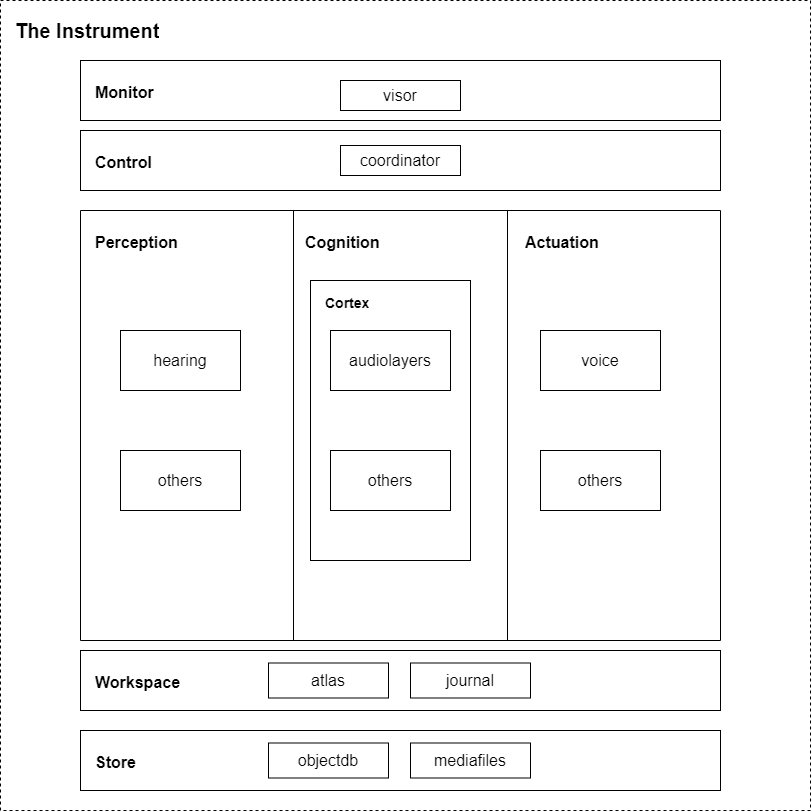

The diagram above was exported from draw.io. Its source (the exported page's mxGraphModel, read from the mxfile embedded in the PNG):
<mxGraphModel dx="1422" dy="762" grid="1" gridSize="10" guides="1" tooltips="1" connect="1" arrows="1" fold="1" page="1" pageScale="1" pageWidth="827" pageHeight="1169" math="0" shadow="0">
  <root>
    <mxCell id="0" />
    <mxCell id="1" parent="0" />
    <mxCell id="YkS4KOZF0eOlFlQLzMBI-1" value="" style="whiteSpace=wrap;html=1;aspect=fixed;dashed=1;" parent="1" vertex="1">
      <mxGeometry x="80" y="150" width="810" height="810" as="geometry" />
    </mxCell>
    <mxCell id="NjyUeQif0aEkkl0X5UnV-1" value="&lt;h1&gt;&lt;font style=&quot;font-size: 20px;&quot;&gt;The Instrument&lt;/font&gt;&lt;/h1&gt;" style="text;html=1;strokeColor=none;fillColor=none;spacing=5;spacingTop=-20;whiteSpace=wrap;overflow=hidden;rounded=0;dashed=1;" vertex="1" parent="1">
      <mxGeometry x="90" y="160" width="190" height="40" as="geometry" />
    </mxCell>
    <mxCell id="NjyUeQif0aEkkl0X5UnV-2" value="" style="shape=table;startSize=0;container=1;collapsible=0;childLayout=tableLayout;" vertex="1" parent="1">
      <mxGeometry x="160" y="360" width="640" height="430" as="geometry" />
    </mxCell>
    <mxCell id="NjyUeQif0aEkkl0X5UnV-3" value="" style="shape=tableRow;horizontal=0;startSize=0;swimlaneHead=0;swimlaneBody=0;top=0;left=0;bottom=0;right=0;collapsible=0;dropTarget=0;fillColor=none;points=[[0,0.5],[1,0.5]];portConstraint=eastwest;dashed=1;" vertex="1" parent="NjyUeQif0aEkkl0X5UnV-2">
      <mxGeometry width="640" height="430" as="geometry" />
    </mxCell>
    <mxCell id="NjyUeQif0aEkkl0X5UnV-4" value="" style="shape=partialRectangle;html=1;whiteSpace=wrap;connectable=0;overflow=hidden;fillColor=none;top=0;left=0;bottom=0;right=0;pointerEvents=1;dashed=1;" vertex="1" parent="NjyUeQif0aEkkl0X5UnV-3">
      <mxGeometry width="213" height="430" as="geometry">
        <mxRectangle width="213" height="430" as="alternateBounds" />
      </mxGeometry>
    </mxCell>
    <mxCell id="NjyUeQif0aEkkl0X5UnV-5" value="" style="shape=partialRectangle;html=1;whiteSpace=wrap;connectable=0;overflow=hidden;fillColor=none;top=0;left=0;bottom=0;right=0;pointerEvents=1;dashed=1;" vertex="1" parent="NjyUeQif0aEkkl0X5UnV-3">
      <mxGeometry x="213" width="214" height="430" as="geometry">
        <mxRectangle width="214" height="430" as="alternateBounds" />
      </mxGeometry>
    </mxCell>
    <mxCell id="NjyUeQif0aEkkl0X5UnV-6" value="" style="shape=partialRectangle;html=1;whiteSpace=wrap;connectable=0;overflow=hidden;fillColor=none;top=0;left=0;bottom=0;right=0;pointerEvents=1;dashed=1;" vertex="1" parent="NjyUeQif0aEkkl0X5UnV-3">
      <mxGeometry x="427" width="213" height="430" as="geometry">
        <mxRectangle width="213" height="430" as="alternateBounds" />
      </mxGeometry>
    </mxCell>
    <mxCell id="NjyUeQif0aEkkl0X5UnV-7" value="" style="rounded=0;whiteSpace=wrap;html=1;" vertex="1" parent="1">
      <mxGeometry x="160" y="800" width="640" height="60" as="geometry" />
    </mxCell>
    <mxCell id="NjyUeQif0aEkkl0X5UnV-9" value="" style="rounded=0;whiteSpace=wrap;html=1;" vertex="1" parent="1">
      <mxGeometry x="160" y="210" width="640" height="60" as="geometry" />
    </mxCell>
    <mxCell id="NjyUeQif0aEkkl0X5UnV-23" value="" style="rounded=0;whiteSpace=wrap;html=1;" vertex="1" parent="1">
      <mxGeometry x="160" y="880" width="640" height="60" as="geometry" />
    </mxCell>
    <mxCell id="NjyUeQif0aEkkl0X5UnV-26" value="" style="rounded=0;whiteSpace=wrap;html=1;" vertex="1" parent="1">
      <mxGeometry x="160" y="280" width="640" height="60" as="geometry" />
    </mxCell>
    <mxCell id="NjyUeQif0aEkkl0X5UnV-30" value="&lt;h1 style=&quot;&quot;&gt;&lt;font style=&quot;font-size: 16px;&quot;&gt;Perception&lt;/font&gt;&lt;/h1&gt;" style="text;html=1;strokeColor=none;fillColor=none;spacing=5;spacingTop=-20;whiteSpace=wrap;overflow=hidden;rounded=0;dashed=1;" vertex="1" parent="1">
      <mxGeometry x="170" y="370" width="190" height="40" as="geometry" />
    </mxCell>
    <mxCell id="NjyUeQif0aEkkl0X5UnV-34" value="&lt;h1&gt;&lt;font style=&quot;font-size: 16px;&quot;&gt;Workspace&lt;/font&gt;&lt;/h1&gt;" style="text;html=1;strokeColor=none;fillColor=none;spacing=5;spacingTop=-20;whiteSpace=wrap;overflow=hidden;rounded=0;dashed=1;" vertex="1" parent="1">
      <mxGeometry x="170" y="810" width="190" height="40" as="geometry" />
    </mxCell>
    <mxCell id="NjyUeQif0aEkkl0X5UnV-35" value="&lt;h1&gt;&lt;font style=&quot;font-size: 16px;&quot;&gt;Store&lt;/font&gt;&lt;/h1&gt;" style="text;html=1;strokeColor=none;fillColor=none;spacing=5;spacingTop=-20;whiteSpace=wrap;overflow=hidden;rounded=0;dashed=1;" vertex="1" parent="1">
      <mxGeometry x="170" y="890" width="190" height="40" as="geometry" />
    </mxCell>
    <mxCell id="NjyUeQif0aEkkl0X5UnV-36" value="&lt;h1 style=&quot;&quot;&gt;&lt;font style=&quot;font-size: 16px;&quot;&gt;Cognition&lt;/font&gt;&lt;/h1&gt;" style="text;html=1;strokeColor=none;fillColor=none;spacing=5;spacingTop=-20;whiteSpace=wrap;overflow=hidden;rounded=0;dashed=1;" vertex="1" parent="1">
      <mxGeometry x="380" y="370" width="190" height="40" as="geometry" />
    </mxCell>
    <mxCell id="NjyUeQif0aEkkl0X5UnV-37" value="&lt;h1 style=&quot;&quot;&gt;&lt;font style=&quot;font-size: 16px;&quot;&gt;Actuation&lt;/font&gt;&lt;/h1&gt;" style="text;html=1;strokeColor=none;fillColor=none;spacing=5;spacingTop=-20;whiteSpace=wrap;overflow=hidden;rounded=0;dashed=1;" vertex="1" parent="1">
      <mxGeometry x="600" y="370" width="190" height="40" as="geometry" />
    </mxCell>
    <mxCell id="NjyUeQif0aEkkl0X5UnV-38" value="&lt;h1&gt;&lt;font style=&quot;font-size: 16px;&quot;&gt;Control&lt;/font&gt;&lt;/h1&gt;" style="text;html=1;strokeColor=none;fillColor=none;spacing=5;spacingTop=-20;whiteSpace=wrap;overflow=hidden;rounded=0;dashed=1;" vertex="1" parent="1">
      <mxGeometry x="170" y="290" width="190" height="40" as="geometry" />
    </mxCell>
    <mxCell id="NjyUeQif0aEkkl0X5UnV-39" value="&lt;h1&gt;&lt;font style=&quot;font-size: 16px;&quot;&gt;Monitor&lt;/font&gt;&lt;/h1&gt;" style="text;html=1;strokeColor=none;fillColor=none;spacing=5;spacingTop=-20;whiteSpace=wrap;overflow=hidden;rounded=0;dashed=1;" vertex="1" parent="1">
      <mxGeometry x="170" y="220" width="190" height="40" as="geometry" />
    </mxCell>
    <mxCell id="NjyUeQif0aEkkl0X5UnV-40" value="voice" style="rounded=0;whiteSpace=wrap;html=1;fontSize=16;" vertex="1" parent="1">
      <mxGeometry x="620" y="480" width="120" height="60" as="geometry" />
    </mxCell>
    <mxCell id="NjyUeQif0aEkkl0X5UnV-41" value="" style="rounded=0;whiteSpace=wrap;html=1;fontSize=16;" vertex="1" parent="1">
      <mxGeometry x="390" y="430" width="160" height="280" as="geometry" />
    </mxCell>
    <mxCell id="NjyUeQif0aEkkl0X5UnV-42" value="hearing" style="rounded=0;whiteSpace=wrap;html=1;fontSize=16;" vertex="1" parent="1">
      <mxGeometry x="200" y="480" width="120" height="60" as="geometry" />
    </mxCell>
    <mxCell id="NjyUeQif0aEkkl0X5UnV-43" value="coordinator" style="rounded=0;whiteSpace=wrap;html=1;fontSize=16;" vertex="1" parent="1">
      <mxGeometry x="420" y="295" width="120" height="30" as="geometry" />
    </mxCell>
    <mxCell id="NjyUeQif0aEkkl0X5UnV-45" value="others" style="rounded=0;whiteSpace=wrap;html=1;fontSize=16;" vertex="1" parent="1">
      <mxGeometry x="620" y="600" width="120" height="60" as="geometry" />
    </mxCell>
    <mxCell id="NjyUeQif0aEkkl0X5UnV-46" value="others" style="rounded=0;whiteSpace=wrap;html=1;fontSize=16;" vertex="1" parent="1">
      <mxGeometry x="410" y="600" width="120" height="60" as="geometry" />
    </mxCell>
    <mxCell id="NjyUeQif0aEkkl0X5UnV-47" value="atlas" style="rounded=0;whiteSpace=wrap;html=1;fontSize=16;" vertex="1" parent="1">
      <mxGeometry x="348" y="812.5" width="120" height="35" as="geometry" />
    </mxCell>
    <mxCell id="NjyUeQif0aEkkl0X5UnV-50" value="objectdb" style="rounded=0;whiteSpace=wrap;html=1;fontSize=16;" vertex="1" parent="1">
      <mxGeometry x="348" y="892.5" width="120" height="35" as="geometry" />
    </mxCell>
    <mxCell id="NjyUeQif0aEkkl0X5UnV-51" value="mediafiles" style="rounded=0;whiteSpace=wrap;html=1;fontSize=16;" vertex="1" parent="1">
      <mxGeometry x="490" y="892.5" width="120" height="35" as="geometry" />
    </mxCell>
    <mxCell id="NjyUeQif0aEkkl0X5UnV-52" value="visor" style="rounded=0;whiteSpace=wrap;html=1;fontSize=16;" vertex="1" parent="1">
      <mxGeometry x="420" y="230" width="120" height="30" as="geometry" />
    </mxCell>
    <mxCell id="NjyUeQif0aEkkl0X5UnV-53" value="&lt;h1 style=&quot;&quot;&gt;&lt;font style=&quot;font-size: 14px;&quot;&gt;Cortex&lt;/font&gt;&lt;/h1&gt;" style="text;html=1;strokeColor=none;fillColor=none;spacing=5;spacingTop=-20;whiteSpace=wrap;overflow=hidden;rounded=0;dashed=1;" vertex="1" parent="1">
      <mxGeometry x="400" y="430" width="190" height="40" as="geometry" />
    </mxCell>
    <mxCell id="NjyUeQif0aEkkl0X5UnV-54" value="audiolayers" style="rounded=0;whiteSpace=wrap;html=1;fontSize=16;" vertex="1" parent="1">
      <mxGeometry x="410" y="480" width="120" height="60" as="geometry" />
    </mxCell>
    <mxCell id="NjyUeQif0aEkkl0X5UnV-55" value="others" style="rounded=0;whiteSpace=wrap;html=1;fontSize=16;" vertex="1" parent="1">
      <mxGeometry x="200" y="600" width="120" height="60" as="geometry" />
    </mxCell>
    <mxCell id="NjyUeQif0aEkkl0X5UnV-56" value="journal" style="rounded=0;whiteSpace=wrap;html=1;fontSize=16;" vertex="1" parent="1">
      <mxGeometry x="490" y="812.5" width="120" height="35" as="geometry" />
    </mxCell>
  </root>
</mxGraphModel>